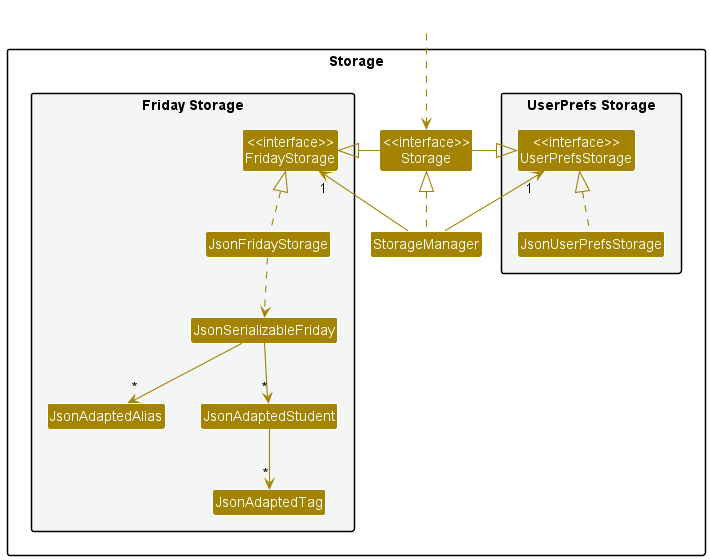

The diagram above was rendered by PlantUML. Its source (embedded in the PNG):
@startuml
!include style.puml
skinparam arrowThickness 1.1
skinparam arrowColor STORAGE_COLOR
skinparam classBackgroundColor STORAGE_COLOR

package Storage{

package "UserPrefs Storage" #F4F6F6{
Class "<<interface>>\nUserPrefsStorage" as UserPrefsStorage
Class JsonUserPrefsStorage
}

Class "<<interface>>\nStorage" as Storage
Class StorageManager

package "Friday Storage" #F4F6F6{
Class "<<interface>>\nFridayStorage" as FridayStorage
Class JsonFridayStorage
Class JsonSerializableFriday
Class JsonAdaptedAlias
Class JsonAdaptedStudent
Class JsonAdaptedTag
}

}

Class HiddenOutside #FFFFFF
HiddenOutside ..> Storage

StorageManager .up.|> Storage
StorageManager -up-> "1" UserPrefsStorage
StorageManager -up-> "1" FridayStorage

Storage -left-|> UserPrefsStorage
Storage -right-|> FridayStorage

JsonUserPrefsStorage .up.|> UserPrefsStorage
JsonFridayStorage .up.|> FridayStorage
JsonFridayStorage ..> JsonSerializableFriday
JsonSerializableFriday --> "*" JsonAdaptedStudent
JsonSerializableFriday --> "*" JsonAdaptedAlias
JsonAdaptedStudent --> "*" JsonAdaptedTag

@enduml